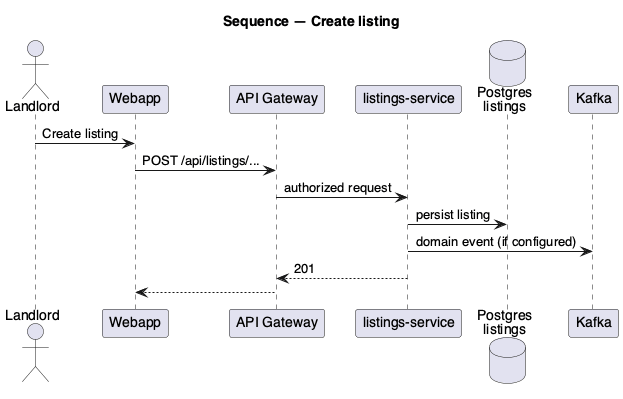

The diagram above was rendered by PlantUML. Its source (embedded in the PNG):
@startuml uml_sequence_create_listing
title Sequence — Create listing
skinparam defaultFontName Helvetica

actor Landlord
participant "Webapp" as W
participant "API Gateway" as GW
participant "listings-service" as LS
database "Postgres\nlistings" as PG
participant "Kafka" as K

Landlord -> W : Create listing
W -> GW : POST /api/listings/...
GW -> LS : authorized request
LS -> PG : persist listing
LS -> K : domain event (if configured)
LS --> GW : 201
GW --> W

@enduml